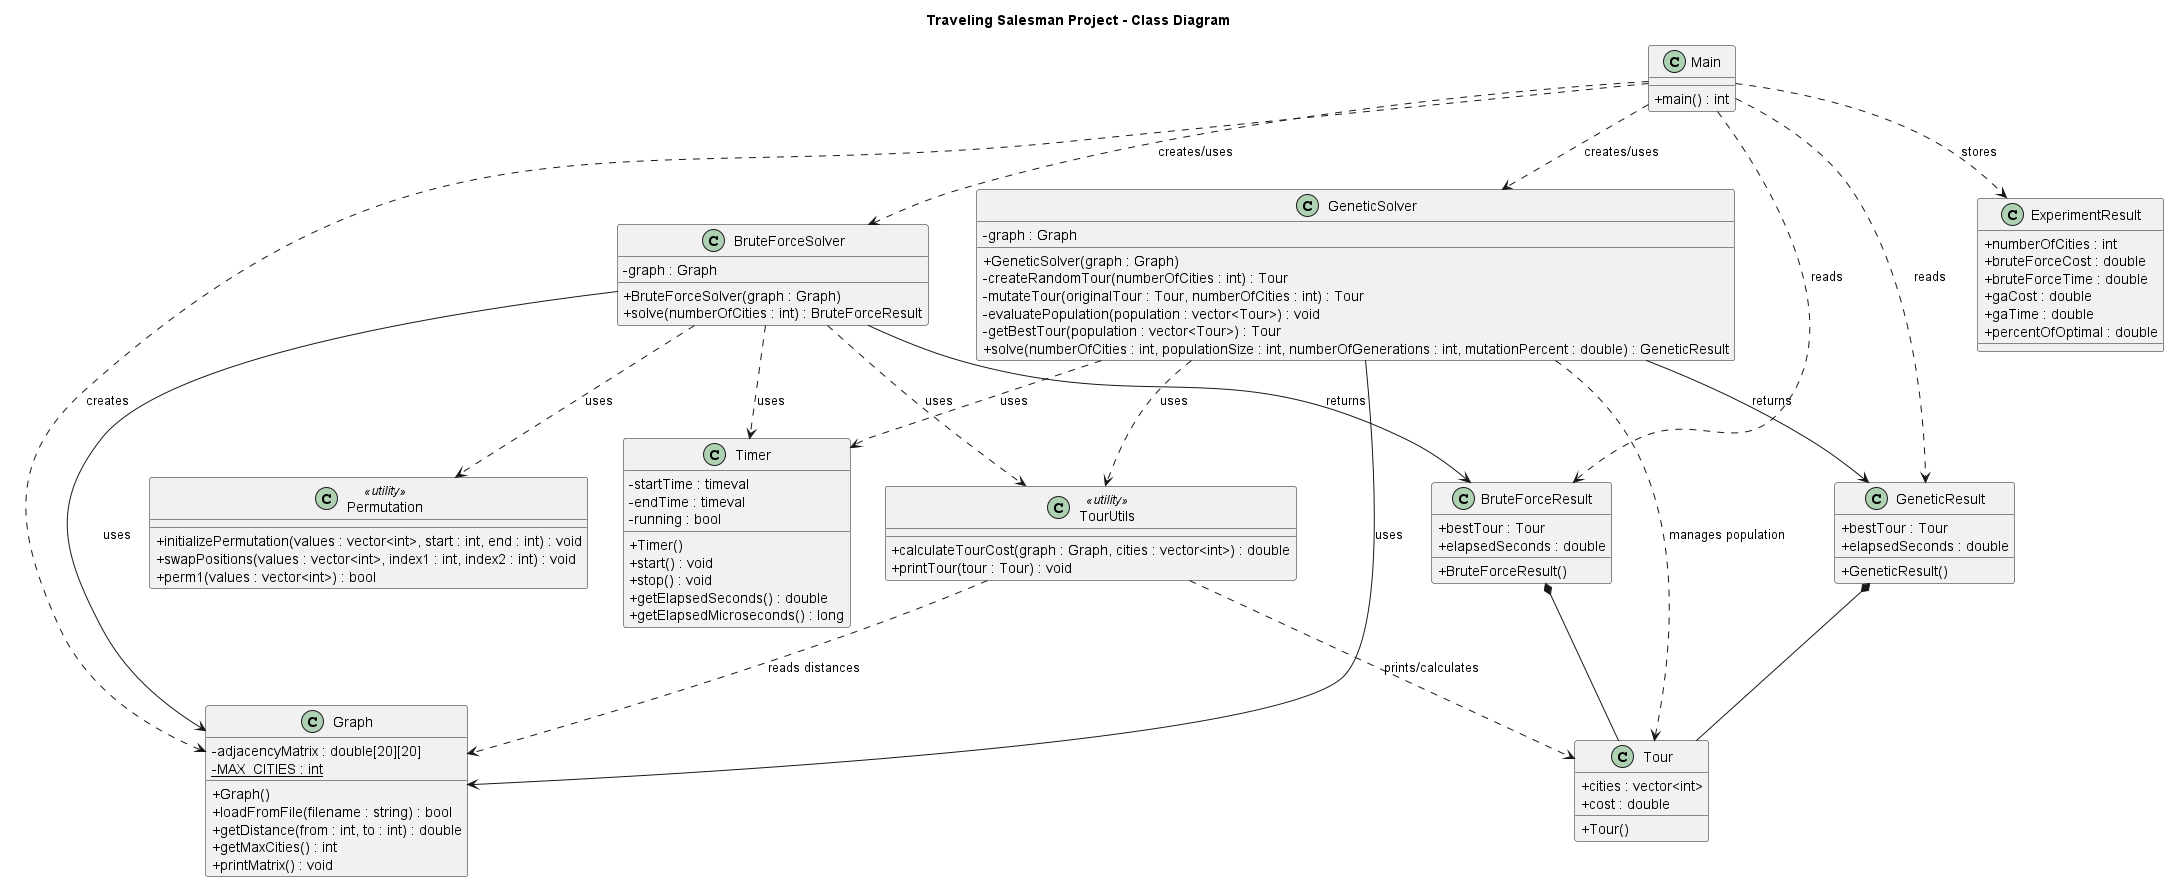

The diagram above was rendered by PlantUML. Its source (embedded in the PNG):
@startuml
title Traveling Salesman Project - Class Diagram

skinparam classAttributeIconSize 0

class Graph {
  - adjacencyMatrix : double[20][20]
  {static} - MAX_CITIES : int
  + Graph()
  + loadFromFile(filename : string) : bool
  + getDistance(from : int, to : int) : double
  + getMaxCities() : int
  + printMatrix() : void
}

class Tour {
  + cities : vector<int>
  + cost : double
  + Tour()
}

class Timer {
  - startTime : timeval
  - endTime : timeval
  - running : bool
  + Timer()
  + start() : void
  + stop() : void
  + getElapsedSeconds() : double
  + getElapsedMicroseconds() : long
}

class BruteForceResult {
  + bestTour : Tour
  + elapsedSeconds : double
  + BruteForceResult()
}

class BruteForceSolver {
  - graph : Graph
  + BruteForceSolver(graph : Graph)
  + solve(numberOfCities : int) : BruteForceResult
}

class GeneticResult {
  + bestTour : Tour
  + elapsedSeconds : double
  + GeneticResult()
}

class GeneticSolver {
  - graph : Graph
  + GeneticSolver(graph : Graph)
  - createRandomTour(numberOfCities : int) : Tour
  - mutateTour(originalTour : Tour, numberOfCities : int) : Tour
  - evaluatePopulation(population : vector<Tour>) : void
  - getBestTour(population : vector<Tour>) : Tour
  + solve(numberOfCities : int, populationSize : int, numberOfGenerations : int, mutationPercent : double) : GeneticResult
}

class ExperimentResult {
  + numberOfCities : int
  + bruteForceCost : double
  + bruteForceTime : double
  + gaCost : double
  + gaTime : double
  + percentOfOptimal : double
}

class Permutation <<utility>> {
  + initializePermutation(values : vector<int>, start : int, end : int) : void
  + swapPositions(values : vector<int>, index1 : int, index2 : int) : void
  + perm1(values : vector<int>) : bool
}

class TourUtils <<utility>> {
  + calculateTourCost(graph : Graph, cities : vector<int>) : double
  + printTour(tour : Tour) : void
}

class Main {
  + main() : int
}

BruteForceResult *-- Tour
GeneticResult *-- Tour

BruteForceSolver --> Graph : uses
BruteForceSolver --> BruteForceResult : returns
BruteForceSolver ..> Timer : uses
BruteForceSolver ..> Permutation : uses
BruteForceSolver ..> TourUtils : uses

GeneticSolver --> Graph : uses
GeneticSolver --> GeneticResult : returns
GeneticSolver ..> Timer : uses
GeneticSolver ..> TourUtils : uses
GeneticSolver ..> Tour : manages population

TourUtils ..> Graph : reads distances
TourUtils ..> Tour : prints/calculates

Main ..> Graph : creates
Main ..> BruteForceSolver : creates/uses
Main ..> GeneticSolver : creates/uses
Main ..> ExperimentResult : stores
Main ..> BruteForceResult : reads
Main ..> GeneticResult : reads

@enduml